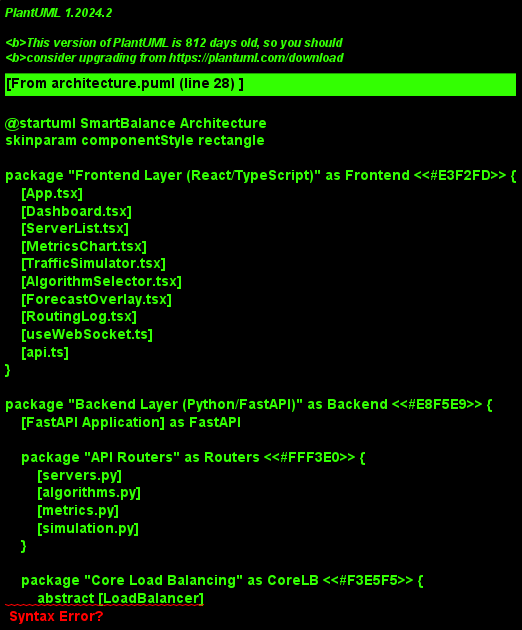

The diagram above was rendered by PlantUML. Its source (embedded in the PNG):
@startuml SmartBalance Architecture
skinparam componentStyle rectangle

package "Frontend Layer (React/TypeScript)" as Frontend <<#E3F2FD>> {
    [App.tsx]
    [Dashboard.tsx]
    [ServerList.tsx]
    [MetricsChart.tsx]
    [TrafficSimulator.tsx]
    [AlgorithmSelector.tsx]
    [ForecastOverlay.tsx]
    [RoutingLog.tsx]
    [useWebSocket.ts]
    [api.ts]
}

package "Backend Layer (Python/FastAPI)" as Backend <<#E8F5E9>> {
    [FastAPI Application] as FastAPI

    package "API Routers" as Routers <<#FFF3E0>> {
        [servers.py]
        [algorithms.py]
        [metrics.py]
        [simulation.py]
    }

    package "Core Load Balancing" as CoreLB <<#F3E5F5>> {
        abstract [LoadBalancer]
        [RoundRobinLB]
        [LeastConnectionsLB]
        [WeightedRoundRobinLB]
        [SmartRouter]
        [AlgorithmRegistry]
    }

    package "ML Module" as ML <<#E0F7FA>> {
        [LSTMModel (PyTorch)]
        [TrafficPredictor]
        [metrics_calculator.py]
    }

    package "Simulation Module" as Sim <<#FFF8E1>> {
        [TrafficGenerator]
        [HealthChecker]
        [ServerPool]
        [EventBus]
    }

    package "Services Layer" as Services <<#ECEFF1>> {
        [WebSocketManager]
        [Database]
    }
}

App.tsx --> Dashboard.tsx
Dashboard.tsx --> ServerList.tsx
Dashboard.tsx --> MetricsChart.tsx
Dashboard.tsx --> TrafficSimulator.tsx
Dashboard.tsx --> AlgorithmSelector.tsx
Dashboard.tsx --> ForecastOverlay.tsx
Dashboard.tsx --> RoutingLog.tsx
Dashboard.tsx --> useWebSocket.ts
useWebSocket.ts --> api.ts

api.ts --> FastAPI
FastAPI --> servers.py
FastAPI --> algorithms.py
FastAPI --> metrics.py
FastAPI --> simulation.py

algorithms.py --> AlgorithmRegistry
AlgorithmRegistry --> RoundRobinLB
AlgorithmRegistry --> LeastConnectionsLB
AlgorithmRegistry --> WeightedRoundRobinLB

SmartRouter --> AlgorithmRegistry
SmartRouter --> TrafficPredictor

simulation.py --> TrafficGenerator
simulation.py --> HealthChecker

TrafficGenerator --> LSTMModel
TrafficPredictor --> LSTMModel

FastAPI --> WebSocketManager
FastAPI --> Database
@enduml